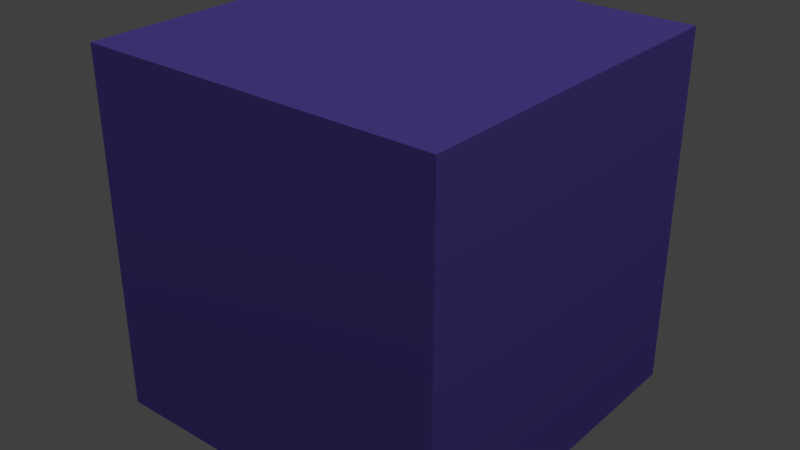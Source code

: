 # Source: cube.blend  (saved by Blender 2.79.0; exported with 4.5.12 LTS)
import bpy
from mathutils import Matrix  # noqa: F401  (used for matrix-valued properties, if any)

bpy.ops.wm.read_factory_settings(use_empty=True)
scene = bpy.context.scene
scene.name = 'Scene'

# ---- collections
col_collection_1 = bpy.data.collections.new('Collection 1'); scene.collection.children.link(col_collection_1)

# ---- materials (node trees are filled in below, after node groups)
mat_material = bpy.data.materials.new('Material')
mat_material.alpha_threshold = 0.0
mat_material.use_transparent_shadow = False
mat_material.diffuse_color = (0.2243, 0.1481, 0.8, 1.0)
mat_material.roughness = 0.5
mat_material.line_color = (0.0, 0.0, 0.0, 1.0)

# ---- material node trees

# ---- world
world_world = bpy.data.worlds.new('World'); scene.world = world_world
world_world.color = (0.05088, 0.05088, 0.05088)
world_world.use_sun_shadow = False
world_world.sun_shadow_jitter_overblur = 0.0
world_world.cycles.sampling_method = 'MANUAL'

# ---- lights
light_lamp = bpy.data.lights.new('Lamp', 'POINT')
light_lamp.transmission_factor = 0.0
light_lamp.cutoff_distance = 30.0
light_lamp.energy = 100.0
light_lamp.shadow_buffer_clip_start = 1.001
light_lamp.shadow_soft_size = 0.1
light_lamp.shadow_maximum_resolution = 0.006
light_lamp.use_absolute_resolution = True
light_lamp_001 = bpy.data.lights.new('Lamp.001', 'POINT')
light_lamp_001.transmission_factor = 0.0
light_lamp_001.cutoff_distance = 30.0
light_lamp_001.energy = 100.0
light_lamp_001.shadow_buffer_clip_start = 1.001
light_lamp_001.shadow_soft_size = 0.1
light_lamp_001.shadow_maximum_resolution = 0.006
light_lamp_001.use_absolute_resolution = True
light_lamp_002 = bpy.data.lights.new('Lamp.002', 'POINT')
light_lamp_002.transmission_factor = 0.0
light_lamp_002.cutoff_distance = 30.0
light_lamp_002.energy = 100.0
light_lamp_002.shadow_buffer_clip_start = 1.001
light_lamp_002.shadow_soft_size = 0.1
light_lamp_002.shadow_maximum_resolution = 0.006
light_lamp_002.use_absolute_resolution = True
light_lamp_003 = bpy.data.lights.new('Lamp.003', 'POINT')
light_lamp_003.transmission_factor = 0.0
light_lamp_003.cutoff_distance = 30.0
light_lamp_003.energy = 100.0
light_lamp_003.shadow_buffer_clip_start = 1.001
light_lamp_003.shadow_soft_size = 0.1
light_lamp_003.shadow_maximum_resolution = 0.006
light_lamp_003.use_absolute_resolution = True

# ---- meshes
me_cube = bpy.data.meshes.new('Cube')
me_cube.from_pydata([(1.0, 1.0, -1.0), (1.0, -1.0, -1.0), (-1.0, -1.0, -1.0), (-1.0, 1.0, -1.0), (1.0, 1.0, 1.0), (1.0, -1.0, 1.0), (-1.0, -1.0, 1.0), (-1.0, 1.0, 1.0)], [], [(0, 1, 2, 3), (4, 7, 6, 5), (0, 4, 5, 1), (1, 5, 6, 2), (2, 6, 7, 3), (4, 0, 3, 7)])
me_cube.materials.append(mat_material)
me_cube.use_remesh_preserve_volume = False
me_cube.use_remesh_preserve_attributes = False
me_cube.use_mirror_vertex_groups = False
me_cube.update()

# ---- objects
ob_cube = bpy.data.objects.new('Cube', me_cube)
ob_lamp = bpy.data.objects.new('Lamp', light_lamp)
ob_lamp_001 = bpy.data.objects.new('Lamp.001', light_lamp_001)
ob_lamp_002 = bpy.data.objects.new('Lamp.002', light_lamp_002)
ob_lamp_003 = bpy.data.objects.new('Lamp.003', light_lamp_003)

# ---- transforms, parenting, visibility, modifiers, constraints
ob_cube.location = (0.0, 0.0, 0.0)
ob_cube.lock_rotations_4d = False
ob_cube.empty_display_type = 'ARROWS'
ob_cube.lineart.crease_threshold = 0.0
ob_lamp.location = (4.076, -1.598, 5.904)
ob_lamp.rotation_euler = (0.6503, 0.05522, 1.866)
ob_lamp.lock_rotations_4d = False
ob_lamp.empty_display_type = 'ARROWS'
ob_lamp.color = (0.0, 0.0, 0.0, 0.0)
ob_lamp.lineart.crease_threshold = 0.0
ob_lamp_001.location = (-3.547, -2.193, 5.904)
ob_lamp_001.rotation_euler = (0.6503, 0.05522, 1.866)
ob_lamp_001.lock_rotations_4d = False
ob_lamp_001.empty_display_type = 'ARROWS'
ob_lamp_001.color = (0.0, 0.0, 0.0, 0.0)
ob_lamp_001.lineart.crease_threshold = 0.0
ob_lamp_002.location = (4.076, 5.28, 5.904)
ob_lamp_002.rotation_euler = (0.6503, 0.05522, 1.866)
ob_lamp_002.lock_rotations_4d = False
ob_lamp_002.empty_display_type = 'ARROWS'
ob_lamp_002.color = (0.0, 0.0, 0.0, 0.0)
ob_lamp_002.lineart.crease_threshold = 0.0
ob_lamp_003.location = (-2.245, 4.778, 5.904)
ob_lamp_003.rotation_euler = (0.6503, 0.05522, 1.866)
ob_lamp_003.lock_rotations_4d = False
ob_lamp_003.empty_display_type = 'ARROWS'
ob_lamp_003.color = (0.0, 0.0, 0.0, 0.0)
ob_lamp_003.lineart.crease_threshold = 0.0

# ---- collection membership
col_collection_1.objects.link(ob_cube)
col_collection_1.objects.link(ob_lamp)
col_collection_1.objects.link(ob_lamp_001)
col_collection_1.objects.link(ob_lamp_002)
col_collection_1.objects.link(ob_lamp_003)

# ---- scene / render settings (as saved in the file)
scene.frame_start = 1; scene.frame_end = 250; scene.frame_set(1)
scene.render.engine = 'BLENDER_EEVEE_NEXT'
scene.render.resolution_percentage = 50
scene.render.dither_intensity = 0.0
scene.cycles.use_denoising = False
scene.cycles.samples = 128
scene.cycles.sampling_pattern = 'TABULATED_SOBOL'
scene.cycles.use_adaptive_sampling = False
scene.cycles.use_light_tree = False
scene.cycles.blur_glossy = 0.0
scene.cycles.sample_clamp_indirect = 0.0
scene.view_settings.view_transform = 'Standard'
bpy.context.view_layer.update()

# ---- added for rendering (the .blend has no active camera): camera
cam_auto = bpy.data.cameras.new('AutoCamera')
cam_auto.lens = 50.0
cam_auto.sensor_width = 36.0
cam_auto.clip_end = 1000.0
ob_auto_camera = bpy.data.objects.new('AutoCamera', cam_auto)
scene.collection.objects.link(ob_auto_camera)
ob_auto_camera.location = (3.20507, -3.84609, 2.56406)
ob_auto_camera.rotation_euler = (1.09748, -7.21219e-08, 0.694738)
scene.camera = ob_auto_camera
bpy.context.view_layer.update()
